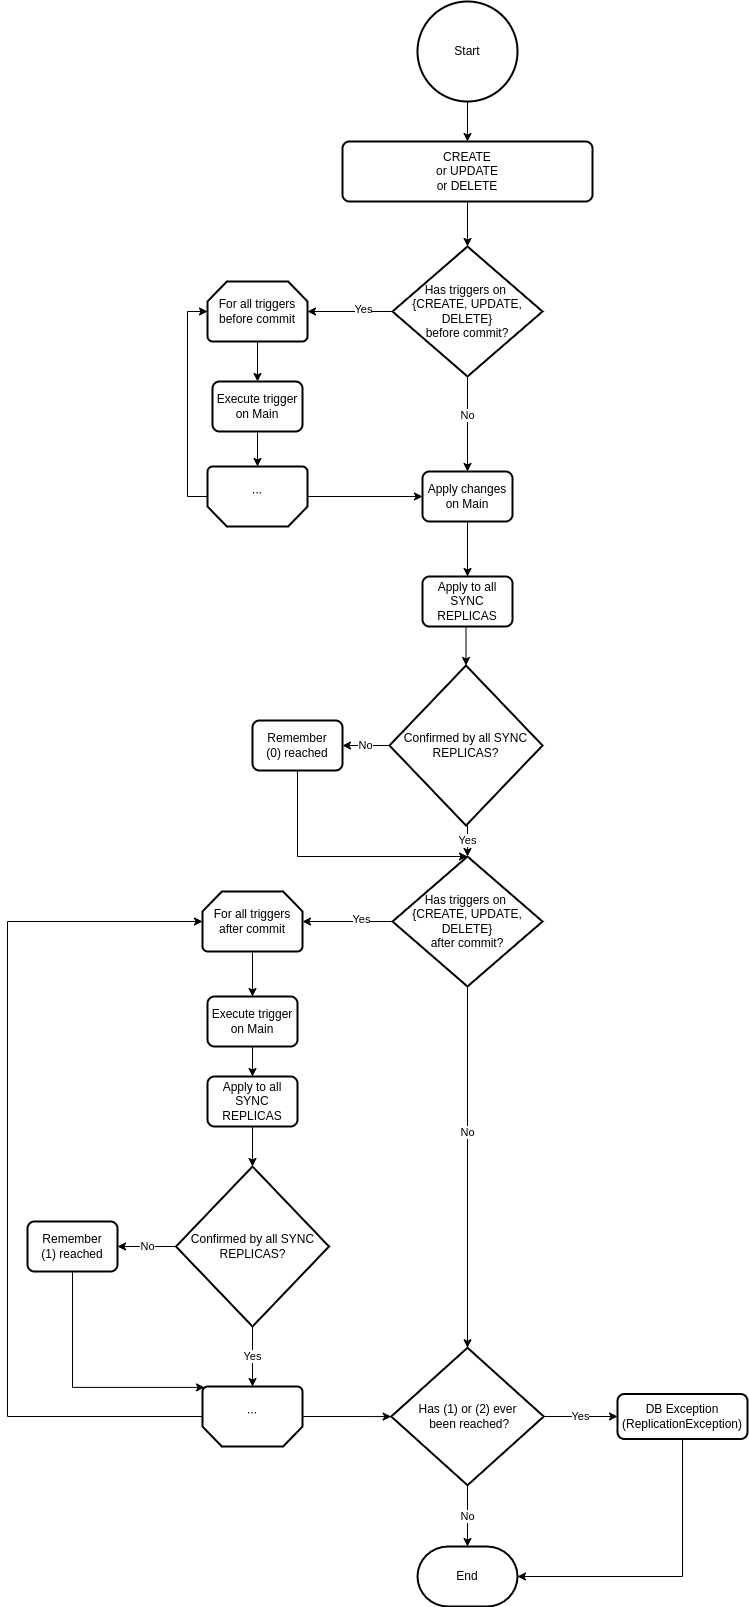

The diagram above was exported from draw.io. Its source (the exported page's mxGraphModel, read from the mxfile embedded in the PNG):
<mxGraphModel dx="2817" dy="1265" grid="1" gridSize="10" guides="1" tooltips="1" connect="1" arrows="1" fold="1" page="1" pageScale="1" pageWidth="827" pageHeight="1169" math="0" shadow="0">
  <root>
    <mxCell id="WIyWlLk6GJQsqaUBKTNV-0" />
    <mxCell id="WIyWlLk6GJQsqaUBKTNV-1" parent="WIyWlLk6GJQsqaUBKTNV-0" />
    <mxCell id="XFpFHVR6c1Jd5iI4NUUJ-0" value="Start" style="strokeWidth=2;html=1;shape=mxgraph.flowchart.start_2;whiteSpace=wrap;" parent="WIyWlLk6GJQsqaUBKTNV-1" vertex="1">
      <mxGeometry x="350" y="345" width="100" height="100" as="geometry" />
    </mxCell>
    <mxCell id="XFpFHVR6c1Jd5iI4NUUJ-1" value="&lt;div&gt;CREATE&lt;/div&gt;&lt;div&gt;or UPDATE&lt;/div&gt;&lt;div&gt;or DELETE&lt;/div&gt;" style="rounded=1;whiteSpace=wrap;html=1;absoluteArcSize=1;arcSize=14;strokeWidth=2;" parent="WIyWlLk6GJQsqaUBKTNV-1" vertex="1">
      <mxGeometry x="275" y="485" width="250" height="60" as="geometry" />
    </mxCell>
    <mxCell id="XFpFHVR6c1Jd5iI4NUUJ-3" value="&lt;div&gt;Has triggers on&amp;nbsp;&lt;/div&gt;&lt;div&gt;{CREATE, UPDATE, DELETE}&lt;/div&gt;&lt;div&gt;before commit?&lt;/div&gt;" style="strokeWidth=2;html=1;shape=mxgraph.flowchart.decision;whiteSpace=wrap;" parent="WIyWlLk6GJQsqaUBKTNV-1" vertex="1">
      <mxGeometry x="325" y="590" width="150" height="130" as="geometry" />
    </mxCell>
    <mxCell id="XFpFHVR6c1Jd5iI4NUUJ-13" value="" style="endArrow=classic;html=1;rounded=0;exitX=0.5;exitY=1;exitDx=0;exitDy=0;exitPerimeter=0;" parent="WIyWlLk6GJQsqaUBKTNV-1" source="XFpFHVR6c1Jd5iI4NUUJ-0" target="XFpFHVR6c1Jd5iI4NUUJ-1" edge="1">
      <mxGeometry width="50" height="50" relative="1" as="geometry">
        <mxPoint x="550" y="895" as="sourcePoint" />
        <mxPoint x="600" y="845" as="targetPoint" />
      </mxGeometry>
    </mxCell>
    <mxCell id="XFpFHVR6c1Jd5iI4NUUJ-14" value="" style="endArrow=classic;html=1;rounded=0;exitX=0.5;exitY=1;exitDx=0;exitDy=0;" parent="WIyWlLk6GJQsqaUBKTNV-1" source="XFpFHVR6c1Jd5iI4NUUJ-1" target="XFpFHVR6c1Jd5iI4NUUJ-3" edge="1">
      <mxGeometry width="50" height="50" relative="1" as="geometry">
        <mxPoint x="410" y="415" as="sourcePoint" />
        <mxPoint x="410" y="455" as="targetPoint" />
      </mxGeometry>
    </mxCell>
    <mxCell id="XFpFHVR6c1Jd5iI4NUUJ-15" value="" style="endArrow=classic;html=1;rounded=0;exitX=0;exitY=0.5;exitDx=0;exitDy=0;exitPerimeter=0;entryX=1;entryY=0.5;entryDx=0;entryDy=0;entryPerimeter=0;" parent="WIyWlLk6GJQsqaUBKTNV-1" source="XFpFHVR6c1Jd5iI4NUUJ-3" target="FYNTxu7Ug-Upu5VntnM0-1" edge="1">
      <mxGeometry width="50" height="50" relative="1" as="geometry">
        <mxPoint x="410" y="515" as="sourcePoint" />
        <mxPoint x="260" y="655" as="targetPoint" />
      </mxGeometry>
    </mxCell>
    <mxCell id="XFpFHVR6c1Jd5iI4NUUJ-29" value="Yes" style="edgeLabel;html=1;align=center;verticalAlign=middle;resizable=0;points=[];" parent="XFpFHVR6c1Jd5iI4NUUJ-15" vertex="1" connectable="0">
      <mxGeometry x="-0.2852" y="-3" relative="1" as="geometry">
        <mxPoint as="offset" />
      </mxGeometry>
    </mxCell>
    <mxCell id="XFpFHVR6c1Jd5iI4NUUJ-16" value="" style="endArrow=classic;html=1;rounded=0;exitX=0.5;exitY=1;exitDx=0;exitDy=0;exitPerimeter=0;" parent="WIyWlLk6GJQsqaUBKTNV-1" source="XFpFHVR6c1Jd5iI4NUUJ-3" target="FYNTxu7Ug-Upu5VntnM0-14" edge="1">
      <mxGeometry width="50" height="50" relative="1" as="geometry">
        <mxPoint x="420" y="230" as="sourcePoint" />
        <mxPoint x="400" y="500" as="targetPoint" />
      </mxGeometry>
    </mxCell>
    <mxCell id="XFpFHVR6c1Jd5iI4NUUJ-30" value="No" style="edgeLabel;html=1;align=center;verticalAlign=middle;resizable=0;points=[];" parent="XFpFHVR6c1Jd5iI4NUUJ-16" vertex="1" connectable="0">
      <mxGeometry x="-0.2" y="-1" relative="1" as="geometry">
        <mxPoint as="offset" />
      </mxGeometry>
    </mxCell>
    <mxCell id="FYNTxu7Ug-Upu5VntnM0-15" style="edgeStyle=orthogonalEdgeStyle;rounded=0;orthogonalLoop=1;jettySize=auto;html=1;exitX=0;exitY=0.5;exitDx=0;exitDy=0;exitPerimeter=0;" parent="WIyWlLk6GJQsqaUBKTNV-1" source="FYNTxu7Ug-Upu5VntnM0-0" target="FYNTxu7Ug-Upu5VntnM0-14" edge="1">
      <mxGeometry relative="1" as="geometry" />
    </mxCell>
    <mxCell id="5FfoPFXmsnoAnAOR12tx-1" style="edgeStyle=orthogonalEdgeStyle;rounded=0;orthogonalLoop=1;jettySize=auto;html=1;exitX=1;exitY=0.5;exitDx=0;exitDy=0;exitPerimeter=0;entryX=0;entryY=0.5;entryDx=0;entryDy=0;entryPerimeter=0;" parent="WIyWlLk6GJQsqaUBKTNV-1" source="FYNTxu7Ug-Upu5VntnM0-0" target="FYNTxu7Ug-Upu5VntnM0-1" edge="1">
      <mxGeometry relative="1" as="geometry" />
    </mxCell>
    <mxCell id="FYNTxu7Ug-Upu5VntnM0-0" value="..." style="strokeWidth=2;html=1;shape=mxgraph.flowchart.loop_limit;whiteSpace=wrap;rotation=-180;" parent="WIyWlLk6GJQsqaUBKTNV-1" vertex="1">
      <mxGeometry x="140" y="810" width="100" height="60" as="geometry" />
    </mxCell>
    <mxCell id="FYNTxu7Ug-Upu5VntnM0-4" style="edgeStyle=orthogonalEdgeStyle;rounded=0;orthogonalLoop=1;jettySize=auto;html=1;exitX=0.5;exitY=1;exitDx=0;exitDy=0;exitPerimeter=0;entryX=0.5;entryY=0;entryDx=0;entryDy=0;" parent="WIyWlLk6GJQsqaUBKTNV-1" source="FYNTxu7Ug-Upu5VntnM0-1" target="FYNTxu7Ug-Upu5VntnM0-2" edge="1">
      <mxGeometry relative="1" as="geometry" />
    </mxCell>
    <mxCell id="FYNTxu7Ug-Upu5VntnM0-1" value="&lt;div&gt;For all triggers&lt;/div&gt;&lt;div&gt;before commit&lt;/div&gt;" style="strokeWidth=2;html=1;shape=mxgraph.flowchart.loop_limit;whiteSpace=wrap;" parent="WIyWlLk6GJQsqaUBKTNV-1" vertex="1">
      <mxGeometry x="140" y="625" width="100" height="60" as="geometry" />
    </mxCell>
    <mxCell id="5FfoPFXmsnoAnAOR12tx-0" style="edgeStyle=orthogonalEdgeStyle;rounded=0;orthogonalLoop=1;jettySize=auto;html=1;exitX=0.5;exitY=1;exitDx=0;exitDy=0;" parent="WIyWlLk6GJQsqaUBKTNV-1" source="FYNTxu7Ug-Upu5VntnM0-2" target="FYNTxu7Ug-Upu5VntnM0-0" edge="1">
      <mxGeometry relative="1" as="geometry" />
    </mxCell>
    <mxCell id="FYNTxu7Ug-Upu5VntnM0-2" value="&lt;div&gt;Execute trigger&lt;/div&gt;&lt;div&gt;on Main&lt;/div&gt;" style="rounded=1;whiteSpace=wrap;html=1;absoluteArcSize=1;arcSize=14;strokeWidth=2;" parent="WIyWlLk6GJQsqaUBKTNV-1" vertex="1">
      <mxGeometry x="145" y="725" width="90" height="50" as="geometry" />
    </mxCell>
    <mxCell id="FYNTxu7Ug-Upu5VntnM0-8" style="edgeStyle=orthogonalEdgeStyle;rounded=0;orthogonalLoop=1;jettySize=auto;html=1;exitX=0.5;exitY=1;exitDx=0;exitDy=0;" parent="WIyWlLk6GJQsqaUBKTNV-1" edge="1">
      <mxGeometry relative="1" as="geometry">
        <mxPoint x="190" y="570" as="sourcePoint" />
      </mxGeometry>
    </mxCell>
    <mxCell id="FYNTxu7Ug-Upu5VntnM0-10" value="No" style="edgeStyle=orthogonalEdgeStyle;rounded=0;orthogonalLoop=1;jettySize=auto;html=1;exitX=0;exitY=0.5;exitDx=0;exitDy=0;exitPerimeter=0;" parent="WIyWlLk6GJQsqaUBKTNV-1" edge="1">
      <mxGeometry relative="1" as="geometry">
        <mxPoint x="113.5" y="680" as="sourcePoint" />
      </mxGeometry>
    </mxCell>
    <mxCell id="FYNTxu7Ug-Upu5VntnM0-18" style="edgeStyle=orthogonalEdgeStyle;rounded=0;orthogonalLoop=1;jettySize=auto;html=1;exitX=0.5;exitY=1;exitDx=0;exitDy=0;entryX=0.5;entryY=0;entryDx=0;entryDy=0;" parent="WIyWlLk6GJQsqaUBKTNV-1" source="FYNTxu7Ug-Upu5VntnM0-14" target="FYNTxu7Ug-Upu5VntnM0-17" edge="1">
      <mxGeometry relative="1" as="geometry" />
    </mxCell>
    <mxCell id="FYNTxu7Ug-Upu5VntnM0-14" value="&lt;div&gt;Apply changes on Main&lt;/div&gt;" style="rounded=1;whiteSpace=wrap;html=1;absoluteArcSize=1;arcSize=14;strokeWidth=2;" parent="WIyWlLk6GJQsqaUBKTNV-1" vertex="1">
      <mxGeometry x="355" y="815" width="90" height="50" as="geometry" />
    </mxCell>
    <mxCell id="FYNTxu7Ug-Upu5VntnM0-20" style="edgeStyle=orthogonalEdgeStyle;rounded=0;orthogonalLoop=1;jettySize=auto;html=1;exitX=0.5;exitY=1;exitDx=0;exitDy=0;entryX=0.5;entryY=0;entryDx=0;entryDy=0;entryPerimeter=0;" parent="WIyWlLk6GJQsqaUBKTNV-1" source="FYNTxu7Ug-Upu5VntnM0-17" target="FYNTxu7Ug-Upu5VntnM0-19" edge="1">
      <mxGeometry relative="1" as="geometry" />
    </mxCell>
    <mxCell id="FYNTxu7Ug-Upu5VntnM0-17" value="&lt;div&gt;Apply to all SYNC REPLICAS&lt;/div&gt;" style="rounded=1;whiteSpace=wrap;html=1;absoluteArcSize=1;arcSize=14;strokeWidth=2;" parent="WIyWlLk6GJQsqaUBKTNV-1" vertex="1">
      <mxGeometry x="355" y="920" width="90" height="50" as="geometry" />
    </mxCell>
    <mxCell id="FYNTxu7Ug-Upu5VntnM0-22" value="No" style="edgeStyle=orthogonalEdgeStyle;rounded=0;orthogonalLoop=1;jettySize=auto;html=1;exitX=0;exitY=0.5;exitDx=0;exitDy=0;exitPerimeter=0;" parent="WIyWlLk6GJQsqaUBKTNV-1" source="FYNTxu7Ug-Upu5VntnM0-19" target="FYNTxu7Ug-Upu5VntnM0-21" edge="1">
      <mxGeometry relative="1" as="geometry" />
    </mxCell>
    <mxCell id="FYNTxu7Ug-Upu5VntnM0-25" value="Yes" style="edgeStyle=orthogonalEdgeStyle;rounded=0;orthogonalLoop=1;jettySize=auto;html=1;exitX=0.5;exitY=1;exitDx=0;exitDy=0;exitPerimeter=0;entryX=0.5;entryY=0;entryDx=0;entryDy=0;entryPerimeter=0;" parent="WIyWlLk6GJQsqaUBKTNV-1" source="FYNTxu7Ug-Upu5VntnM0-19" target="FYNTxu7Ug-Upu5VntnM0-24" edge="1">
      <mxGeometry relative="1" as="geometry" />
    </mxCell>
    <mxCell id="FYNTxu7Ug-Upu5VntnM0-19" value="Confirmed by all SYNC REPLICAS?" style="strokeWidth=2;html=1;shape=mxgraph.flowchart.decision;whiteSpace=wrap;" parent="WIyWlLk6GJQsqaUBKTNV-1" vertex="1">
      <mxGeometry x="322" y="1009" width="153" height="160" as="geometry" />
    </mxCell>
    <mxCell id="FYNTxu7Ug-Upu5VntnM0-26" style="edgeStyle=orthogonalEdgeStyle;rounded=0;orthogonalLoop=1;jettySize=auto;html=1;exitX=0.5;exitY=1;exitDx=0;exitDy=0;entryX=0.5;entryY=0;entryDx=0;entryDy=0;entryPerimeter=0;" parent="WIyWlLk6GJQsqaUBKTNV-1" source="FYNTxu7Ug-Upu5VntnM0-21" target="FYNTxu7Ug-Upu5VntnM0-24" edge="1">
      <mxGeometry relative="1" as="geometry">
        <Array as="points">
          <mxPoint x="230" y="1200" />
        </Array>
      </mxGeometry>
    </mxCell>
    <mxCell id="FYNTxu7Ug-Upu5VntnM0-21" value="&lt;div&gt;Remember&lt;/div&gt;&lt;div&gt;(0) reached&lt;/div&gt;" style="rounded=1;whiteSpace=wrap;html=1;absoluteArcSize=1;arcSize=14;strokeWidth=2;" parent="WIyWlLk6GJQsqaUBKTNV-1" vertex="1">
      <mxGeometry x="185" y="1064" width="90" height="50" as="geometry" />
    </mxCell>
    <mxCell id="FYNTxu7Ug-Upu5VntnM0-24" value="&lt;div&gt;Has triggers on&amp;nbsp;&lt;/div&gt;&lt;div&gt;{CREATE, UPDATE, DELETE}&lt;/div&gt;&lt;div&gt;after commit?&lt;/div&gt;" style="strokeWidth=2;html=1;shape=mxgraph.flowchart.decision;whiteSpace=wrap;" parent="WIyWlLk6GJQsqaUBKTNV-1" vertex="1">
      <mxGeometry x="325" y="1200" width="150" height="130" as="geometry" />
    </mxCell>
    <mxCell id="FYNTxu7Ug-Upu5VntnM0-65" value="" style="endArrow=classic;html=1;rounded=0;exitX=0;exitY=0.5;exitDx=0;exitDy=0;exitPerimeter=0;entryX=1;entryY=0.5;entryDx=0;entryDy=0;entryPerimeter=0;" parent="WIyWlLk6GJQsqaUBKTNV-1" source="FYNTxu7Ug-Upu5VntnM0-24" target="FYNTxu7Ug-Upu5VntnM0-73" edge="1">
      <mxGeometry width="50" height="50" relative="1" as="geometry">
        <mxPoint x="285.03" y="1300" as="sourcePoint" />
        <mxPoint x="220.03" y="1300" as="targetPoint" />
      </mxGeometry>
    </mxCell>
    <mxCell id="FYNTxu7Ug-Upu5VntnM0-66" value="Yes" style="edgeLabel;html=1;align=center;verticalAlign=middle;resizable=0;points=[];" parent="FYNTxu7Ug-Upu5VntnM0-65" vertex="1" connectable="0">
      <mxGeometry x="-0.2852" y="-3" relative="1" as="geometry">
        <mxPoint as="offset" />
      </mxGeometry>
    </mxCell>
    <mxCell id="FYNTxu7Ug-Upu5VntnM0-67" value="" style="endArrow=classic;html=1;rounded=0;exitX=0.5;exitY=1;exitDx=0;exitDy=0;exitPerimeter=0;entryX=0.5;entryY=0;entryDx=0;entryDy=0;entryPerimeter=0;" parent="WIyWlLk6GJQsqaUBKTNV-1" source="FYNTxu7Ug-Upu5VntnM0-24" target="FYNTxu7Ug-Upu5VntnM0-86" edge="1">
      <mxGeometry width="50" height="50" relative="1" as="geometry">
        <mxPoint x="360.03" y="1365" as="sourcePoint" />
        <mxPoint x="400" y="1735" as="targetPoint" />
      </mxGeometry>
    </mxCell>
    <mxCell id="FYNTxu7Ug-Upu5VntnM0-68" value="No" style="edgeLabel;html=1;align=center;verticalAlign=middle;resizable=0;points=[];" parent="FYNTxu7Ug-Upu5VntnM0-67" vertex="1" connectable="0">
      <mxGeometry x="-0.2" y="-1" relative="1" as="geometry">
        <mxPoint as="offset" />
      </mxGeometry>
    </mxCell>
    <mxCell id="FYNTxu7Ug-Upu5VntnM0-85" style="edgeStyle=orthogonalEdgeStyle;rounded=0;orthogonalLoop=1;jettySize=auto;html=1;exitX=1;exitY=0.5;exitDx=0;exitDy=0;exitPerimeter=0;entryX=0;entryY=0.5;entryDx=0;entryDy=0;entryPerimeter=0;" parent="WIyWlLk6GJQsqaUBKTNV-1" source="FYNTxu7Ug-Upu5VntnM0-71" target="FYNTxu7Ug-Upu5VntnM0-73" edge="1">
      <mxGeometry relative="1" as="geometry">
        <Array as="points">
          <mxPoint x="-60" y="1760" />
          <mxPoint x="-60" y="1265" />
        </Array>
      </mxGeometry>
    </mxCell>
    <mxCell id="FYNTxu7Ug-Upu5VntnM0-87" style="edgeStyle=orthogonalEdgeStyle;rounded=0;orthogonalLoop=1;jettySize=auto;html=1;exitX=0;exitY=0.5;exitDx=0;exitDy=0;exitPerimeter=0;" parent="WIyWlLk6GJQsqaUBKTNV-1" source="FYNTxu7Ug-Upu5VntnM0-71" target="FYNTxu7Ug-Upu5VntnM0-86" edge="1">
      <mxGeometry relative="1" as="geometry" />
    </mxCell>
    <mxCell id="FYNTxu7Ug-Upu5VntnM0-71" value="..." style="strokeWidth=2;html=1;shape=mxgraph.flowchart.loop_limit;whiteSpace=wrap;rotation=-180;" parent="WIyWlLk6GJQsqaUBKTNV-1" vertex="1">
      <mxGeometry x="135" y="1730" width="100" height="60" as="geometry" />
    </mxCell>
    <mxCell id="FYNTxu7Ug-Upu5VntnM0-72" style="edgeStyle=orthogonalEdgeStyle;rounded=0;orthogonalLoop=1;jettySize=auto;html=1;exitX=0.5;exitY=1;exitDx=0;exitDy=0;exitPerimeter=0;entryX=0.5;entryY=0;entryDx=0;entryDy=0;" parent="WIyWlLk6GJQsqaUBKTNV-1" source="FYNTxu7Ug-Upu5VntnM0-73" target="FYNTxu7Ug-Upu5VntnM0-75" edge="1">
      <mxGeometry relative="1" as="geometry" />
    </mxCell>
    <mxCell id="FYNTxu7Ug-Upu5VntnM0-73" value="&lt;div&gt;For all triggers&lt;/div&gt;&lt;div&gt;after commit&lt;/div&gt;" style="strokeWidth=2;html=1;shape=mxgraph.flowchart.loop_limit;whiteSpace=wrap;" parent="WIyWlLk6GJQsqaUBKTNV-1" vertex="1">
      <mxGeometry x="135" y="1235" width="100" height="60" as="geometry" />
    </mxCell>
    <mxCell id="FYNTxu7Ug-Upu5VntnM0-74" style="edgeStyle=orthogonalEdgeStyle;rounded=0;orthogonalLoop=1;jettySize=auto;html=1;exitX=0.5;exitY=1;exitDx=0;exitDy=0;" parent="WIyWlLk6GJQsqaUBKTNV-1" source="FYNTxu7Ug-Upu5VntnM0-75" target="FYNTxu7Ug-Upu5VntnM0-77" edge="1">
      <mxGeometry relative="1" as="geometry" />
    </mxCell>
    <mxCell id="FYNTxu7Ug-Upu5VntnM0-75" value="&lt;div&gt;Execute trigger&lt;/div&gt;&lt;div&gt;on Main&lt;/div&gt;" style="rounded=1;whiteSpace=wrap;html=1;absoluteArcSize=1;arcSize=14;strokeWidth=2;" parent="WIyWlLk6GJQsqaUBKTNV-1" vertex="1">
      <mxGeometry x="140" y="1340" width="90" height="50" as="geometry" />
    </mxCell>
    <mxCell id="FYNTxu7Ug-Upu5VntnM0-76" style="edgeStyle=orthogonalEdgeStyle;rounded=0;orthogonalLoop=1;jettySize=auto;html=1;exitX=0.5;exitY=1;exitDx=0;exitDy=0;" parent="WIyWlLk6GJQsqaUBKTNV-1" source="FYNTxu7Ug-Upu5VntnM0-77" target="FYNTxu7Ug-Upu5VntnM0-80" edge="1">
      <mxGeometry relative="1" as="geometry" />
    </mxCell>
    <mxCell id="FYNTxu7Ug-Upu5VntnM0-77" value="Apply to all SYNC REPLICAS" style="rounded=1;whiteSpace=wrap;html=1;absoluteArcSize=1;arcSize=14;strokeWidth=2;" parent="WIyWlLk6GJQsqaUBKTNV-1" vertex="1">
      <mxGeometry x="140" y="1420" width="90" height="50" as="geometry" />
    </mxCell>
    <mxCell id="FYNTxu7Ug-Upu5VntnM0-78" value="No" style="edgeStyle=orthogonalEdgeStyle;rounded=0;orthogonalLoop=1;jettySize=auto;html=1;exitX=0;exitY=0.5;exitDx=0;exitDy=0;exitPerimeter=0;" parent="WIyWlLk6GJQsqaUBKTNV-1" source="FYNTxu7Ug-Upu5VntnM0-80" target="FYNTxu7Ug-Upu5VntnM0-82" edge="1">
      <mxGeometry relative="1" as="geometry" />
    </mxCell>
    <mxCell id="FYNTxu7Ug-Upu5VntnM0-79" value="Yes" style="edgeStyle=orthogonalEdgeStyle;rounded=0;orthogonalLoop=1;jettySize=auto;html=1;exitX=0.5;exitY=1;exitDx=0;exitDy=0;exitPerimeter=0;" parent="WIyWlLk6GJQsqaUBKTNV-1" source="FYNTxu7Ug-Upu5VntnM0-80" target="FYNTxu7Ug-Upu5VntnM0-71" edge="1">
      <mxGeometry relative="1" as="geometry" />
    </mxCell>
    <mxCell id="FYNTxu7Ug-Upu5VntnM0-80" value="Confirmed by all SYNC REPLICAS?" style="strokeWidth=2;html=1;shape=mxgraph.flowchart.decision;whiteSpace=wrap;" parent="WIyWlLk6GJQsqaUBKTNV-1" vertex="1">
      <mxGeometry x="108.5" y="1510" width="153" height="160" as="geometry" />
    </mxCell>
    <mxCell id="FYNTxu7Ug-Upu5VntnM0-84" style="edgeStyle=orthogonalEdgeStyle;rounded=0;orthogonalLoop=1;jettySize=auto;html=1;exitX=0.5;exitY=1;exitDx=0;exitDy=0;entryX=0.98;entryY=0.985;entryDx=0;entryDy=0;entryPerimeter=0;" parent="WIyWlLk6GJQsqaUBKTNV-1" source="FYNTxu7Ug-Upu5VntnM0-82" target="FYNTxu7Ug-Upu5VntnM0-71" edge="1">
      <mxGeometry relative="1" as="geometry">
        <Array as="points">
          <mxPoint x="5" y="1730" />
          <mxPoint x="137" y="1730" />
        </Array>
      </mxGeometry>
    </mxCell>
    <mxCell id="FYNTxu7Ug-Upu5VntnM0-82" value="&lt;div&gt;Remember&lt;/div&gt;&lt;div&gt;(1) reached&lt;/div&gt;" style="rounded=1;whiteSpace=wrap;html=1;absoluteArcSize=1;arcSize=14;strokeWidth=2;" parent="WIyWlLk6GJQsqaUBKTNV-1" vertex="1">
      <mxGeometry x="-40" y="1565" width="90" height="50" as="geometry" />
    </mxCell>
    <mxCell id="FYNTxu7Ug-Upu5VntnM0-89" value="No" style="edgeStyle=orthogonalEdgeStyle;rounded=0;orthogonalLoop=1;jettySize=auto;html=1;exitX=0.5;exitY=1;exitDx=0;exitDy=0;exitPerimeter=0;" parent="WIyWlLk6GJQsqaUBKTNV-1" source="FYNTxu7Ug-Upu5VntnM0-86" target="FYNTxu7Ug-Upu5VntnM0-88" edge="1">
      <mxGeometry relative="1" as="geometry" />
    </mxCell>
    <mxCell id="FYNTxu7Ug-Upu5VntnM0-91" value="Yes" style="edgeStyle=orthogonalEdgeStyle;rounded=0;orthogonalLoop=1;jettySize=auto;html=1;exitX=1;exitY=0.5;exitDx=0;exitDy=0;exitPerimeter=0;" parent="WIyWlLk6GJQsqaUBKTNV-1" source="FYNTxu7Ug-Upu5VntnM0-86" target="FYNTxu7Ug-Upu5VntnM0-90" edge="1">
      <mxGeometry relative="1" as="geometry" />
    </mxCell>
    <mxCell id="FYNTxu7Ug-Upu5VntnM0-86" value="&lt;div&gt;Has (1) or (2) ever&lt;/div&gt;&lt;div&gt;&amp;nbsp;been reached?&lt;/div&gt;" style="strokeWidth=2;html=1;shape=mxgraph.flowchart.decision;whiteSpace=wrap;" parent="WIyWlLk6GJQsqaUBKTNV-1" vertex="1">
      <mxGeometry x="323.75" y="1691.25" width="152.5" height="137.5" as="geometry" />
    </mxCell>
    <mxCell id="FYNTxu7Ug-Upu5VntnM0-88" value="End" style="strokeWidth=2;html=1;shape=mxgraph.flowchart.terminator;whiteSpace=wrap;" parent="WIyWlLk6GJQsqaUBKTNV-1" vertex="1">
      <mxGeometry x="350" y="1890" width="100" height="60" as="geometry" />
    </mxCell>
    <mxCell id="FYNTxu7Ug-Upu5VntnM0-92" style="edgeStyle=orthogonalEdgeStyle;rounded=0;orthogonalLoop=1;jettySize=auto;html=1;exitX=0.5;exitY=1;exitDx=0;exitDy=0;entryX=1;entryY=0.5;entryDx=0;entryDy=0;entryPerimeter=0;" parent="WIyWlLk6GJQsqaUBKTNV-1" source="FYNTxu7Ug-Upu5VntnM0-90" target="FYNTxu7Ug-Upu5VntnM0-88" edge="1">
      <mxGeometry relative="1" as="geometry" />
    </mxCell>
    <mxCell id="FYNTxu7Ug-Upu5VntnM0-90" value="&lt;div&gt;DB Exception&lt;/div&gt;&lt;div&gt;(ReplicationException)&lt;/div&gt;" style="rounded=1;whiteSpace=wrap;html=1;absoluteArcSize=1;arcSize=14;strokeWidth=2;" parent="WIyWlLk6GJQsqaUBKTNV-1" vertex="1">
      <mxGeometry x="550" y="1737.5" width="130" height="45" as="geometry" />
    </mxCell>
  </root>
</mxGraphModel>